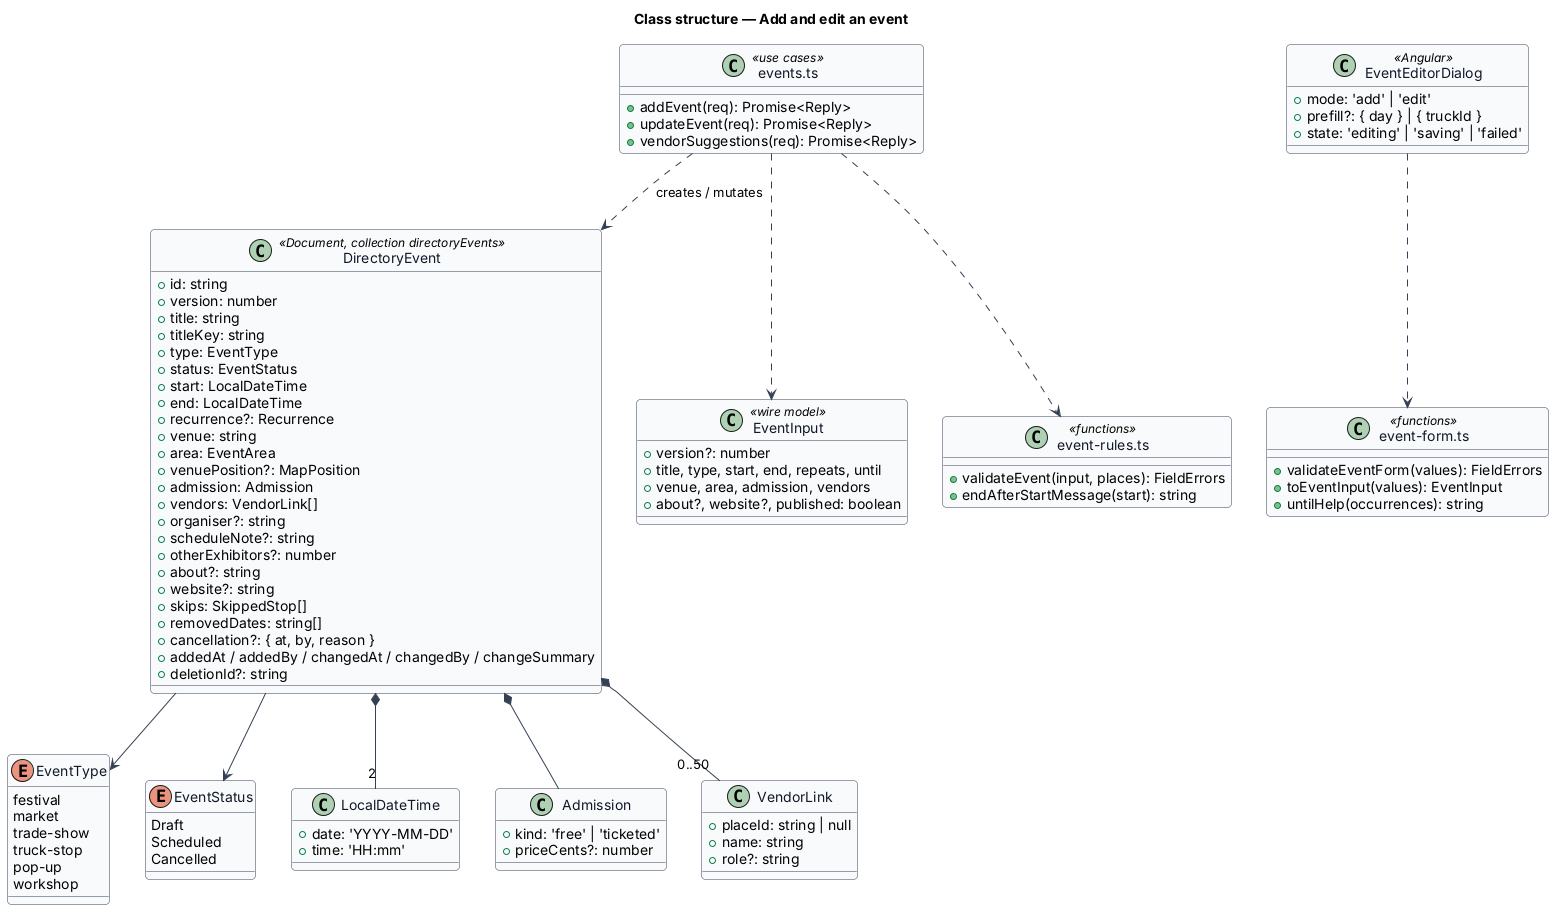

The diagram above was rendered by PlantUML. Its source (embedded in the PNG):
@startuml
skinparam backgroundColor #FFFFFF
skinparam shadowing false
skinparam roundcorner 8
skinparam defaultFontName Arial
skinparam ArrowColor #344054
skinparam class {
  BorderColor #344054
  FontColor #101828
  BackgroundColor #F9FAFB
}
title Class structure — Add and edit an event

enum EventType {
  festival
  market
  trade-show
  truck-stop
  pop-up
  workshop
}
enum EventStatus {
  Draft
  Scheduled
  Cancelled
}
class DirectoryEvent <<Document, collection directoryEvents>> {
  +id: string
  +version: number
  +title: string
  +titleKey: string
  +type: EventType
  +status: EventStatus
  +start: LocalDateTime
  +end: LocalDateTime
  +recurrence?: Recurrence
  +venue: string
  +area: EventArea
  +venuePosition?: MapPosition
  +admission: Admission
  +vendors: VendorLink[]
  +organiser?: string
  +scheduleNote?: string
  +otherExhibitors?: number
  +about?: string
  +website?: string
  +skips: SkippedStop[]
  +removedDates: string[]
  +cancellation?: { at, by, reason }
  +addedAt / addedBy / changedAt / changedBy / changeSummary
  +deletionId?: string
}
class LocalDateTime {
  +date: 'YYYY-MM-DD'
  +time: 'HH:mm'
}
class Admission {
  +kind: 'free' | 'ticketed'
  +priceCents?: number
}
class VendorLink {
  +placeId: string | null
  +name: string
  +role?: string
}
class EventInput <<wire model>> {
  +version?: number
  +title, type, start, end, repeats, until
  +venue, area, admission, vendors
  +about?, website?, published: boolean
}
class "event-rules.ts" as Rules <<functions>> {
  +validateEvent(input, places): FieldErrors
  +endAfterStartMessage(start): string
}
class "events.ts" as UC <<use cases>> {
  +addEvent(req): Promise<Reply>
  +updateEvent(req): Promise<Reply>
  +vendorSuggestions(req): Promise<Reply>
}
class EventEditorDialog <<Angular>> {
  +mode: 'add' | 'edit'
  +prefill?: { day } | { truckId }
  +state: 'editing' | 'saving' | 'failed'
}
class "event-form.ts" as Form <<functions>> {
  +validateEventForm(values): FieldErrors
  +toEventInput(values): EventInput
  +untilHelp(occurrences): string
}
DirectoryEvent --> EventType
DirectoryEvent --> EventStatus
DirectoryEvent *-- "2" LocalDateTime
DirectoryEvent *-- Admission
DirectoryEvent *-- "0..50" VendorLink
UC ..> Rules
UC ..> DirectoryEvent : creates / mutates
UC ..> EventInput
EventEditorDialog ..> Form
@enduml